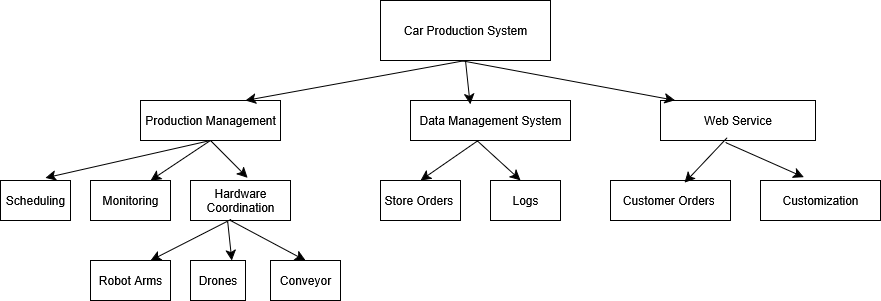

The diagram above was exported from draw.io. Its source (the exported page's mxGraphModel, read from the mxfile embedded in the PNG):
<mxGraphModel dx="2427" dy="820" grid="1" gridSize="10" guides="1" tooltips="1" connect="1" arrows="1" fold="1" page="1" pageScale="1" pageWidth="850" pageHeight="1100" math="0" shadow="0">
  <root>
    <mxCell id="0" />
    <mxCell id="1" parent="0" />
    <mxCell id="bSrxrPsF0nAZJPYi-drs-19" value="Car Production System" style="rounded=0;whiteSpace=wrap;html=1;" vertex="1" parent="1">
      <mxGeometry x="290" y="20" width="170" height="60" as="geometry" />
    </mxCell>
    <mxCell id="bSrxrPsF0nAZJPYi-drs-20" value="Production Management" style="rounded=0;whiteSpace=wrap;html=1;" vertex="1" parent="1">
      <mxGeometry x="50" y="120" width="140" height="40" as="geometry" />
    </mxCell>
    <mxCell id="bSrxrPsF0nAZJPYi-drs-21" value="Hardware Coordination" style="rounded=0;whiteSpace=wrap;html=1;" vertex="1" parent="1">
      <mxGeometry x="100" y="200" width="100" height="40" as="geometry" />
    </mxCell>
    <mxCell id="bSrxrPsF0nAZJPYi-drs-22" value="Web Service" style="rounded=0;whiteSpace=wrap;html=1;" vertex="1" parent="1">
      <mxGeometry x="570" y="120" width="155" height="40" as="geometry" />
    </mxCell>
    <mxCell id="bSrxrPsF0nAZJPYi-drs-23" value="Data Management System" style="rounded=0;whiteSpace=wrap;html=1;" vertex="1" parent="1">
      <mxGeometry x="320" y="120" width="160" height="40" as="geometry" />
    </mxCell>
    <mxCell id="bSrxrPsF0nAZJPYi-drs-24" value="Monitoring" style="rounded=0;whiteSpace=wrap;html=1;" vertex="1" parent="1">
      <mxGeometry y="200" width="80" height="40" as="geometry" />
    </mxCell>
    <mxCell id="bSrxrPsF0nAZJPYi-drs-25" value="Scheduling" style="rounded=0;whiteSpace=wrap;html=1;" vertex="1" parent="1">
      <mxGeometry x="-90" y="200" width="70" height="40" as="geometry" />
    </mxCell>
    <mxCell id="bSrxrPsF0nAZJPYi-drs-26" value="Conveyor" style="rounded=0;whiteSpace=wrap;html=1;" vertex="1" parent="1">
      <mxGeometry x="180" y="280" width="70" height="40" as="geometry" />
    </mxCell>
    <mxCell id="bSrxrPsF0nAZJPYi-drs-28" value="Drones" style="rounded=0;whiteSpace=wrap;html=1;" vertex="1" parent="1">
      <mxGeometry x="100" y="280" width="55" height="40" as="geometry" />
    </mxCell>
    <mxCell id="bSrxrPsF0nAZJPYi-drs-29" value="Robot Arms" style="rounded=0;whiteSpace=wrap;html=1;" vertex="1" parent="1">
      <mxGeometry y="280" width="80" height="40" as="geometry" />
    </mxCell>
    <mxCell id="bSrxrPsF0nAZJPYi-drs-30" value="Store Orders&amp;nbsp;" style="rounded=0;whiteSpace=wrap;html=1;" vertex="1" parent="1">
      <mxGeometry x="290" y="200" width="80" height="40" as="geometry" />
    </mxCell>
    <mxCell id="bSrxrPsF0nAZJPYi-drs-32" value="Logs" style="rounded=0;whiteSpace=wrap;html=1;" vertex="1" parent="1">
      <mxGeometry x="400" y="200" width="70" height="40" as="geometry" />
    </mxCell>
    <mxCell id="bSrxrPsF0nAZJPYi-drs-33" value="Customer Orders&amp;nbsp;" style="rounded=0;whiteSpace=wrap;html=1;" vertex="1" parent="1">
      <mxGeometry x="520" y="200" width="120" height="40" as="geometry" />
    </mxCell>
    <mxCell id="bSrxrPsF0nAZJPYi-drs-34" value="Customization" style="rounded=0;whiteSpace=wrap;html=1;" vertex="1" parent="1">
      <mxGeometry x="670" y="200" width="120" height="40" as="geometry" />
    </mxCell>
    <mxCell id="bSrxrPsF0nAZJPYi-drs-36" value="" style="edgeStyle=none;orthogonalLoop=1;jettySize=auto;html=1;rounded=0;fontSize=12;startSize=8;endSize=8;curved=1;exitX=0.5;exitY=1;exitDx=0;exitDy=0;entryX=0.572;entryY=-0.065;entryDx=0;entryDy=0;entryPerimeter=0;" edge="1" parent="1" source="bSrxrPsF0nAZJPYi-drs-20" target="bSrxrPsF0nAZJPYi-drs-21">
      <mxGeometry width="120" relative="1" as="geometry">
        <mxPoint x="430" y="310" as="sourcePoint" />
        <mxPoint x="490" y="410" as="targetPoint" />
        <Array as="points" />
      </mxGeometry>
    </mxCell>
    <mxCell id="bSrxrPsF0nAZJPYi-drs-48" value="" style="endArrow=classic;html=1;rounded=0;fontSize=12;startSize=8;endSize=8;curved=1;exitX=0.5;exitY=1;exitDx=0;exitDy=0;entryX=0.75;entryY=0;entryDx=0;entryDy=0;" edge="1" parent="1" source="bSrxrPsF0nAZJPYi-drs-19" target="bSrxrPsF0nAZJPYi-drs-20">
      <mxGeometry width="50" height="50" relative="1" as="geometry">
        <mxPoint x="410" y="340" as="sourcePoint" />
        <mxPoint x="250" y="110" as="targetPoint" />
      </mxGeometry>
    </mxCell>
    <mxCell id="bSrxrPsF0nAZJPYi-drs-51" value="" style="endArrow=classic;html=1;rounded=0;fontSize=12;startSize=8;endSize=8;curved=1;exitX=0.5;exitY=1;exitDx=0;exitDy=0;entryX=0.75;entryY=0;entryDx=0;entryDy=0;" edge="1" parent="1" source="bSrxrPsF0nAZJPYi-drs-20" target="bSrxrPsF0nAZJPYi-drs-24">
      <mxGeometry width="50" height="50" relative="1" as="geometry">
        <mxPoint x="410" y="340" as="sourcePoint" />
        <mxPoint x="460" y="290" as="targetPoint" />
      </mxGeometry>
    </mxCell>
    <mxCell id="bSrxrPsF0nAZJPYi-drs-52" style="edgeStyle=none;curved=1;rounded=0;orthogonalLoop=1;jettySize=auto;html=1;exitX=0.5;exitY=1;exitDx=0;exitDy=0;entryX=0.373;entryY=0.095;entryDx=0;entryDy=0;entryPerimeter=0;fontSize=12;startSize=8;endSize=8;" edge="1" parent="1" source="bSrxrPsF0nAZJPYi-drs-19" target="bSrxrPsF0nAZJPYi-drs-23">
      <mxGeometry relative="1" as="geometry" />
    </mxCell>
    <mxCell id="bSrxrPsF0nAZJPYi-drs-53" value="" style="edgeStyle=none;orthogonalLoop=1;jettySize=auto;html=1;rounded=0;fontSize=12;startSize=8;endSize=8;curved=1;entryX=0.093;entryY=-0.005;entryDx=0;entryDy=0;entryPerimeter=0;" edge="1" parent="1" target="bSrxrPsF0nAZJPYi-drs-22">
      <mxGeometry width="140" relative="1" as="geometry">
        <mxPoint x="370" y="80" as="sourcePoint" />
        <mxPoint x="510" y="80" as="targetPoint" />
        <Array as="points" />
      </mxGeometry>
    </mxCell>
    <mxCell id="bSrxrPsF0nAZJPYi-drs-54" value="" style="edgeStyle=none;orthogonalLoop=1;jettySize=auto;html=1;rounded=0;fontSize=12;startSize=8;endSize=8;curved=1;entryX=0.5;entryY=0;entryDx=0;entryDy=0;exitX=0.418;exitY=1.015;exitDx=0;exitDy=0;exitPerimeter=0;" edge="1" parent="1" source="bSrxrPsF0nAZJPYi-drs-23" target="bSrxrPsF0nAZJPYi-drs-30">
      <mxGeometry width="140" relative="1" as="geometry">
        <mxPoint x="310" y="160" as="sourcePoint" />
        <mxPoint x="450" y="160" as="targetPoint" />
        <Array as="points" />
      </mxGeometry>
    </mxCell>
    <mxCell id="bSrxrPsF0nAZJPYi-drs-55" value="" style="edgeStyle=none;orthogonalLoop=1;jettySize=auto;html=1;rounded=0;fontSize=12;startSize=8;endSize=8;curved=1;exitX=0.418;exitY=1.015;exitDx=0;exitDy=0;exitPerimeter=0;" edge="1" parent="1" source="bSrxrPsF0nAZJPYi-drs-23">
      <mxGeometry width="120" relative="1" as="geometry">
        <mxPoint x="430" y="310" as="sourcePoint" />
        <mxPoint x="430" y="200" as="targetPoint" />
        <Array as="points" />
      </mxGeometry>
    </mxCell>
    <mxCell id="bSrxrPsF0nAZJPYi-drs-56" value="" style="edgeStyle=none;orthogonalLoop=1;jettySize=auto;html=1;rounded=0;fontSize=12;startSize=8;endSize=8;curved=1;exitX=0.428;exitY=0.935;exitDx=0;exitDy=0;exitPerimeter=0;entryX=0.617;entryY=0.055;entryDx=0;entryDy=0;entryPerimeter=0;" edge="1" parent="1" source="bSrxrPsF0nAZJPYi-drs-22" target="bSrxrPsF0nAZJPYi-drs-33">
      <mxGeometry width="120" relative="1" as="geometry">
        <mxPoint x="430" y="310" as="sourcePoint" />
        <mxPoint x="550" y="310" as="targetPoint" />
        <Array as="points" />
      </mxGeometry>
    </mxCell>
    <mxCell id="bSrxrPsF0nAZJPYi-drs-57" value="" style="edgeStyle=none;orthogonalLoop=1;jettySize=auto;html=1;rounded=0;fontSize=12;startSize=8;endSize=8;curved=1;exitX=0.423;exitY=1.055;exitDx=0;exitDy=0;exitPerimeter=0;entryX=0.36;entryY=-0.085;entryDx=0;entryDy=0;entryPerimeter=0;" edge="1" parent="1" source="bSrxrPsF0nAZJPYi-drs-22" target="bSrxrPsF0nAZJPYi-drs-34">
      <mxGeometry width="120" relative="1" as="geometry">
        <mxPoint x="430" y="310" as="sourcePoint" />
        <mxPoint x="550" y="310" as="targetPoint" />
        <Array as="points" />
      </mxGeometry>
    </mxCell>
    <mxCell id="bSrxrPsF0nAZJPYi-drs-58" value="" style="edgeStyle=none;orthogonalLoop=1;jettySize=auto;html=1;rounded=0;fontSize=12;startSize=8;endSize=8;curved=1;exitX=0.5;exitY=1;exitDx=0;exitDy=0;entryX=0.64;entryY=-0.065;entryDx=0;entryDy=0;entryPerimeter=0;" edge="1" parent="1" source="bSrxrPsF0nAZJPYi-drs-20" target="bSrxrPsF0nAZJPYi-drs-25">
      <mxGeometry width="120" relative="1" as="geometry">
        <mxPoint x="430" y="310" as="sourcePoint" />
        <mxPoint x="550" y="310" as="targetPoint" />
        <Array as="points" />
      </mxGeometry>
    </mxCell>
    <mxCell id="bSrxrPsF0nAZJPYi-drs-59" value="" style="edgeStyle=none;orthogonalLoop=1;jettySize=auto;html=1;rounded=0;fontSize=12;startSize=8;endSize=8;curved=1;entryX=0.5;entryY=0;entryDx=0;entryDy=0;" edge="1" parent="1" target="bSrxrPsF0nAZJPYi-drs-26">
      <mxGeometry width="120" relative="1" as="geometry">
        <mxPoint x="140" y="240" as="sourcePoint" />
        <mxPoint x="550" y="310" as="targetPoint" />
        <Array as="points" />
      </mxGeometry>
    </mxCell>
    <mxCell id="bSrxrPsF0nAZJPYi-drs-60" value="" style="edgeStyle=none;orthogonalLoop=1;jettySize=auto;html=1;rounded=0;fontSize=12;startSize=8;endSize=8;curved=1;exitX=0.372;exitY=1.035;exitDx=0;exitDy=0;exitPerimeter=0;entryX=0.75;entryY=0;entryDx=0;entryDy=0;" edge="1" parent="1" source="bSrxrPsF0nAZJPYi-drs-21" target="bSrxrPsF0nAZJPYi-drs-28">
      <mxGeometry width="120" relative="1" as="geometry">
        <mxPoint x="430" y="310" as="sourcePoint" />
        <mxPoint x="550" y="310" as="targetPoint" />
        <Array as="points" />
      </mxGeometry>
    </mxCell>
    <mxCell id="bSrxrPsF0nAZJPYi-drs-61" value="" style="edgeStyle=none;orthogonalLoop=1;jettySize=auto;html=1;rounded=0;fontSize=12;startSize=8;endSize=8;curved=1;exitX=0.404;exitY=0.975;exitDx=0;exitDy=0;exitPerimeter=0;entryX=0.75;entryY=0;entryDx=0;entryDy=0;" edge="1" parent="1" source="bSrxrPsF0nAZJPYi-drs-21" target="bSrxrPsF0nAZJPYi-drs-29">
      <mxGeometry width="120" relative="1" as="geometry">
        <mxPoint x="430" y="310" as="sourcePoint" />
        <mxPoint x="550" y="310" as="targetPoint" />
        <Array as="points" />
      </mxGeometry>
    </mxCell>
  </root>
</mxGraphModel>